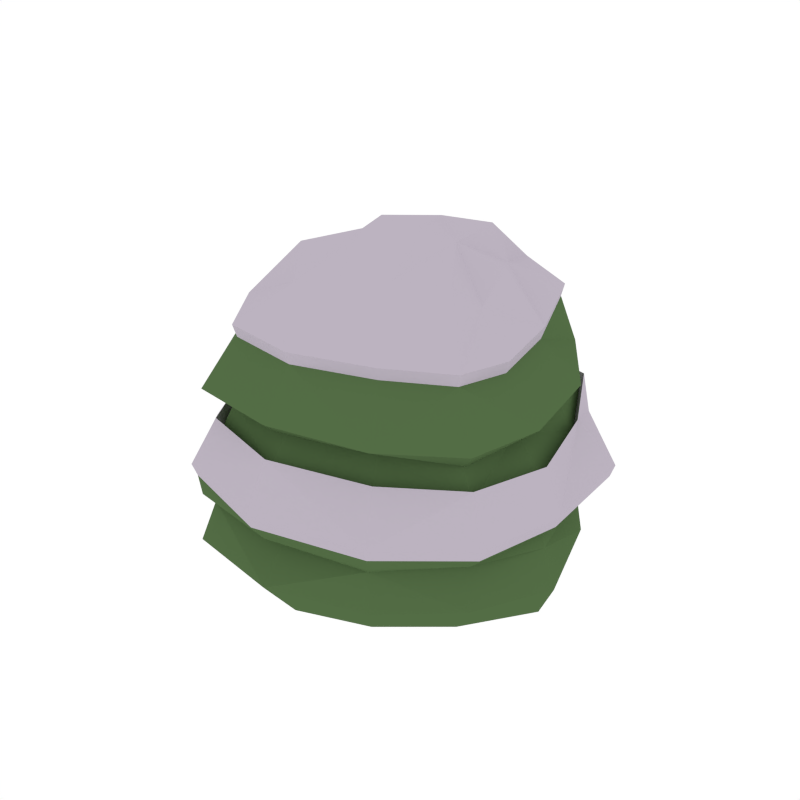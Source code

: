 # Source: Bush_Snow_2.blend  (saved by Blender 2.79.0; exported with 4.5.12 LTS)
import bpy
from mathutils import Matrix  # noqa: F401  (used for matrix-valued properties, if any)

bpy.ops.wm.read_factory_settings(use_empty=True)
scene = bpy.context.scene
scene.name = 'Scene'

# ---- collections
col_collection_1 = bpy.data.collections.new('Collection 1'); scene.collection.children.link(col_collection_1)

# ---- materials (node trees are filled in below, after node groups)
mat_green = bpy.data.materials.new('Green')
mat_green.alpha_threshold = 0.0
mat_green.diffuse_color = (0.08744, 0.1523, 0.05986, 1.0)
mat_green.roughness = 0.5
mat_snow = bpy.data.materials.new('Snow')
mat_snow.alpha_threshold = 0.0
mat_snow.diffuse_color = (0.5029, 0.4508, 0.5271, 1.0)
mat_snow.roughness = 0.5

# ---- material node trees

# ---- world
world_world = bpy.data.worlds.new('World'); scene.world = world_world
world_world.color = (1.0, 1.0, 1.0)
world_world.use_sun_shadow = False
world_world.sun_shadow_jitter_overblur = 0.0
world_world.cycles.sampling_method = 'NONE'
world_world.cycles.sample_map_resolution = 256

# ---- meshes
me_cube_133 = bpy.data.meshes.new('Cube.133')
me_cube_133.from_pydata([(-0.4398, 0.397, 0.4472), (-0.5131, -0.2221, 0.4577), (0.5129, -0.3081, 0.471), (0.4972, 0.2579, 0.4584), (-0.3899, 0.3728, 0.7861), (0.05476, 0.6025, 0.8118), (-0.03092, -0.5742, 0.4914), (0.09662, 0.621, 0.4584), (0.3694, 0.2361, 0.7565), (-0.4839, -0.1854, 0.7812), (0.4183, -0.2563, 0.7911), (-0.02034, -0.4825, 0.8107), (0.03202, 0.000531, -0.06907), (0.1068, 0.6198, 0.2659), (-0.02034, -0.6216, 0.2838), (0.5464, 0.2536, 0.2826), (0.5385, -0.3352, 0.2803), (-0.5332, -0.2543, 0.2942), (-0.4356, 0.3671, 0.2655), (-0.444, 0.3526, 0.1235), (0.5418, -0.3436, 0.1199), (-0.01531, -0.6419, 0.1162), (-0.5551, -0.2722, 0.1233), (0.5629, 0.2474, 0.1197), (0.1104, 0.6388, 0.116), (-0.04958, -0.5096, 0.5886), (0.4699, -0.2849, 0.5666), (-0.5064, -0.2119, 0.549), (0.456, 0.2613, 0.593), (0.0877, 0.6293, 0.5798), (-0.367, 0.3529, 0.574), (0.3467, 0.5404, 0.4676), (-0.3458, 0.3253, 0.5616), (-0.4903, -0.2035, 0.5529), (0.4532, -0.276, 0.5678), (0.4349, 0.2382, 0.5759), (0.08316, 0.5952, 0.5691), (-0.03555, -0.4948, 0.5859), (0.2694, 0.5047, 0.7929), (-0.155, 0.5467, 0.5896), (-0.5222, 0.09757, 0.5273), (0.4244, -0.03215, 0.753), (-0.3446, -0.4508, 0.5781), (0.2282, -0.3811, 0.7999), (0.32, -0.5409, 0.1189), (-0.6715, 0.08651, 0.1248), (-0.3597, -0.5855, 0.1153), (0.673, -0.0871, 0.1184), (0.3585, 0.5124, 0.1194), (-0.1838, 0.57, 0.1164), (0.1006, 0.5238, -0.03566), (-0.006495, -0.5218, -0.03604), (0.503, 0.2215, -0.05213), (0.4497, -0.2773, -0.01944), (-0.4737, -0.2353, -0.03535), (0.3627, 0.5296, 0.2742), (-0.5355, 0.09196, 0.4356), (-0.3417, -0.4833, 0.4827), (0.5838, -0.05007, 0.461), (0.2858, -0.4711, 0.4765), (-0.1736, 0.5755, 0.4516), (0.1116, 0.6639, 0.3132), (-0.02814, -0.6639, 0.3417), (0.6192, 0.3025, 0.3202), (0.5789, -0.352, 0.3257), (-0.5884, -0.2706, 0.3245), (-0.4538, 0.3999, 0.2981), (-0.607, 0.08541, 0.2686), (-0.3602, -0.5661, 0.2784), (0.6101, -0.07077, 0.2874), (0.3188, -0.5373, 0.2768), (-0.18, 0.5783, 0.2418), (-0.3804, 0.3111, -0.03507), (-0.4465, 0.3625, 0.2429), (-0.5005, -0.2435, 0.2603), (0.5028, -0.3206, 0.2538), (0.4933, 0.2167, 0.2563), (-0.01531, -0.5489, 0.2542), (0.09979, 0.589, 0.2398), (0.3185, 0.5338, 0.5819), (-0.1563, 0.4993, 0.7978), (-0.5305, 0.1255, 0.7685), (0.5116, -0.03548, 0.5871), (-0.2946, -0.431, 0.8019), (0.251, -0.4245, 0.5927), (-0.05031, -0.5697, 0.6377), (0.5077, -0.3082, 0.6169), (-0.5282, -0.2172, 0.5994), (0.4952, 0.2894, 0.6147), (0.08329, 0.6422, 0.6365), (-0.4456, 0.4277, 0.5858), (0.3147, 0.507, 0.569), (-0.5161, 0.09676, 0.5335), (0.4751, -0.03596, 0.5744), (-0.3195, -0.4348, 0.5775), (-0.1445, 0.4997, 0.5748), (0.2433, -0.4085, 0.5832), (0.3329, 0.4484, 0.01623), (-0.1643, 0.4994, 0.008934), (0.2743, -0.475, 0.01199), (0.6082, -0.06098, -0.01162), (-0.2956, -0.4708, 0.01359), (-0.5496, 0.0591, 0.005883), (0.3672, 0.559, 0.325), (-0.673, 0.108, 0.2982), (-0.3772, -0.5655, 0.3422), (0.6478, -0.06342, 0.324), (0.3381, -0.5626, 0.3322), (-0.1932, 0.637, 0.2942), (-0.5437, 0.06874, 0.2645), (-0.332, -0.538, 0.2497), (0.6267, -0.08021, 0.249), (0.3022, -0.5166, 0.2519), (-0.1653, 0.5142, 0.2418), (0.3549, 0.5023, 0.245), (0.3107, 0.5499, 0.6289), (-0.1906, 0.6315, 0.6211), (-0.5369, 0.1066, 0.578), (0.5558, -0.0383, 0.6084), (-0.3857, -0.5132, 0.6278), (0.2857, -0.4884, 0.6313), (-0.4504, 0.4055, 0.493), (-0.4647, 0.4084, 0.3406), (-0.5482, 0.09351, 0.4812), (-0.1781, 0.588, 0.4976), (-0.5253, -0.2276, 0.5038), (-0.6023, -0.2772, 0.3676), (-0.35, -0.4948, 0.5294), (0.5239, -0.3156, 0.5174), (0.5915, -0.3605, 0.3688), (0.5964, -0.05175, 0.5071), (0.2917, -0.4823, 0.5231), (0.5079, 0.2632, 0.5045), (0.6326, 0.3088, 0.3632), (0.354, 0.5522, 0.514), (-0.3986, 0.3801, 0.8278), (-0.5424, 0.1273, 0.8098), (-0.2852, 0.2356, 1.025), (-0.1597, 0.5095, 0.8398), (0.05613, 0.615, 0.8541), (0.05395, 0.3996, 1.028), (0.2757, 0.515, 0.8348), (-0.03223, -0.5877, 0.5382), (-0.02938, -0.6795, 0.3852), (0.09821, 0.6345, 0.5045), (0.1135, 0.6785, 0.356), (0.1206, 0.115, 1.051), (0.2857, -0.1243, 1.011), (0.2603, 0.1818, 0.9798), (0.01235, 0.05786, 1.089), (-0.1349, -0.01618, 1.076), (-0.02614, -0.2631, 0.9987), (-0.3255, -0.1097, 1.016), (0.3779, 0.2404, 0.7976), (0.4342, -0.034, 0.794), (-0.4947, -0.1907, 0.8229), (-0.3012, -0.4419, 0.844), (0.4279, -0.2632, 0.833), (0.2335, -0.3908, 0.842), (-0.02067, -0.4945, 0.853), (0.3749, 0.5711, 0.3681), (0.1593, 0.3427, 0.9319), (-0.111, 0.3398, 1.034), (-0.3538, 0.09204, 0.9412), (-0.1987, -0.2733, 0.9551), (0.1554, -0.2317, 1.035), (0.3087, -0.00182, 0.9225), (-0.6889, 0.11, 0.3407), (-0.3864, -0.5789, 0.3856), (0.6619, -0.06539, 0.3671), (0.3451, -0.5759, 0.3755), (-0.1982, 0.6509, 0.3366)], [], [(57, 1, 125, 127), (80, 4, 135, 138), (0, 56, 92, 32), (0, 32, 95, 60), (108, 66, 122, 171), (7, 31, 134, 144), (1, 57, 94, 33), (1, 33, 92, 56), (9, 83, 156, 155), (66, 104, 167, 122), (2, 58, 93, 34), (2, 34, 96, 59), (0, 60, 124, 121), (4, 81, 136, 135), (3, 31, 91, 35), (3, 35, 93, 58), (4, 90, 117, 81), (104, 65, 126, 167), (60, 7, 144, 124), (4, 80, 116, 90), (5, 89, 116, 80), (41, 8, 153, 154), (3, 58, 130, 132), (5, 38, 115, 89), (65, 105, 168, 126), (56, 0, 121, 123), (6, 59, 96, 37), (6, 37, 94, 57), (107, 64, 129, 170), (83, 11, 159, 156), (7, 60, 95, 36), (7, 36, 91, 31), (6, 57, 127, 142), (8, 38, 141, 153), (31, 3, 132, 134), (64, 106, 169, 129), (106, 63, 133, 169), (11, 43, 158, 159), (59, 6, 142, 131), (2, 59, 131, 128), (8, 88, 115, 38), (63, 103, 160, 133), (105, 62, 143, 168), (8, 41, 118, 88), (9, 87, 119, 83), (43, 10, 157, 158), (58, 2, 128, 130), (9, 81, 117, 87), (10, 86, 118, 41), (62, 107, 170, 143), (38, 5, 139, 141), (10, 43, 120, 86), (11, 85, 120, 43), (103, 61, 145, 160), (10, 41, 154, 157), (11, 83, 119, 85), (12, 72, 98, 50), (12, 50, 97, 52), (12, 52, 100, 53), (12, 53, 99, 51), (12, 51, 101, 54), (12, 54, 102, 72), (13, 55, 114, 78), (13, 78, 113, 71), (13, 71, 108, 61), (13, 61, 103, 55), (14, 68, 110, 77), (14, 77, 112, 70), (14, 70, 107, 62), (14, 62, 105, 68), (15, 69, 111, 76), (15, 76, 114, 55), (15, 55, 103, 63), (15, 63, 106, 69), (16, 70, 112, 75), (16, 75, 111, 69), (16, 69, 106, 64), (16, 64, 107, 70), (17, 67, 109, 74), (17, 74, 110, 68), (17, 68, 105, 65), (17, 65, 104, 67), (18, 71, 113, 73), (18, 73, 109, 67), (18, 67, 104, 66), (18, 66, 108, 71), (19, 45, 109, 73), (19, 73, 113, 49), (19, 49, 98, 72), (19, 72, 102, 45), (20, 47, 111, 75), (20, 75, 112, 44), (20, 44, 99, 53), (20, 53, 100, 47), (21, 44, 112, 77), (21, 77, 110, 46), (21, 46, 101, 51), (21, 51, 99, 44), (22, 46, 110, 74), (22, 74, 109, 45), (22, 45, 102, 54), (22, 54, 101, 46), (23, 48, 114, 76), (23, 76, 111, 47), (23, 47, 100, 52), (23, 52, 97, 48), (24, 49, 113, 78), (24, 78, 114, 48), (24, 48, 97, 50), (24, 50, 98, 49), (25, 37, 96, 84), (25, 84, 120, 85), (25, 85, 119, 42), (25, 42, 94, 37), (26, 34, 93, 82), (26, 82, 118, 86), (26, 86, 120, 84), (26, 84, 96, 34), (27, 33, 94, 42), (27, 42, 119, 87), (27, 87, 117, 40), (27, 40, 92, 33), (28, 35, 91, 79), (28, 79, 115, 88), (28, 88, 118, 82), (28, 82, 93, 35), (29, 36, 95, 39), (29, 39, 116, 89), (29, 89, 115, 79), (29, 79, 91, 36), (30, 32, 92, 40), (30, 40, 117, 90), (30, 90, 116, 39), (30, 39, 95, 32), (121, 124, 171, 122), (121, 122, 167, 123), (125, 123, 167, 126), (125, 126, 168, 127), (128, 131, 170, 129), (128, 129, 169, 130), (132, 130, 169, 133), (132, 133, 160, 134), (135, 136, 163, 137), (135, 137, 162, 138), (139, 138, 162, 140), (139, 140, 161, 141), (142, 127, 168, 143), (142, 143, 170, 131), (144, 134, 160, 145), (144, 145, 171, 124), (146, 149, 165, 147), (146, 147, 166, 148), (146, 148, 161, 140), (146, 140, 162, 149), (150, 152, 164, 151), (150, 151, 165, 149), (150, 149, 162, 137), (150, 137, 163, 152), (153, 141, 161, 148), (153, 148, 166, 154), (155, 156, 164, 152), (155, 152, 163, 136), (157, 154, 166, 147), (157, 147, 165, 158), (159, 158, 165, 151), (159, 151, 164, 156), (81, 9, 155, 136), (5, 80, 138, 139), (61, 108, 171, 145), (1, 56, 123, 125)])
me_cube_133.polygons.foreach_set('material_index', [1, 1, 0, 0, 1, 1, 0, 0, 1, 1, 0, 0, 1, 1, 0, 0, 0, 1, 1, 0, 0, 1, 1, 0, 1, 1, 0, 0, 1, 1, 0, 0, 1, 1, 1, 1, 1, 1, 1, 1, 0, 1, 1, 0, 0, 1, 1, 0, 0, 1, 1, 0, 0, 1, 1, 0, 0, 0, 0, 0, 0, 0, 0, 0, 0, 0, 0, 0, 0, 0, 0, 0, 0, 0, 0, 0, 0, 0, 0, 0, 0, 0, 0, 0, 0, 0, 0, 0, 0, 0, 0, 0, 0, 0, 0, 0, 0, 0, 0, 0, 0, 0, 0, 0, 0, 0, 0, 0, 0, 0, 0, 0, 0, 0, 0, 0, 0, 0, 0, 0, 0, 0, 0, 0, 0, 0, 0, 0, 0, 0, 0, 0, 0, 0, 1, 1, 1, 1, 1, 1, 1, 1, 1, 1, 1, 1, 1, 1, 1, 1, 1, 1, 1, 1, 1, 1, 1, 1, 1, 1, 1, 1, 1, 1, 1, 1, 1, 1, 1, 1])
me_cube_133.materials.append(mat_green)
me_cube_133.materials.append(mat_snow)
me_cube_133.use_remesh_preserve_volume = False
me_cube_133.use_remesh_preserve_attributes = False
me_cube_133.use_mirror_vertex_groups = False
me_cube_133.update()

# ---- objects
ob_bush_snow_2 = bpy.data.objects.new('Bush_Snow_2', me_cube_133)

# ---- transforms, parenting, visibility, modifiers, constraints
ob_bush_snow_2.location = (0.0, 0.0, 0.0)
ob_bush_snow_2.lineart.crease_threshold = 0.0

# ---- collection membership
col_collection_1.objects.link(ob_bush_snow_2)

# ---- scene / render settings (as saved in the file)
scene.frame_start = 1; scene.frame_end = 250; scene.frame_set(0)
scene.render.engine = 'CYCLES'
scene.render.resolution_x = 1000
scene.render.resolution_y = 1000
scene.render.dither_intensity = 0.0
scene.cycles.samples = 200
scene.cycles.sampling_pattern = 'TABULATED_SOBOL'
scene.cycles.light_sampling_threshold = 0.0
scene.cycles.use_adaptive_sampling = False
scene.cycles.use_light_tree = False
scene.cycles.caustics_reflective = False
scene.cycles.caustics_refractive = False
scene.cycles.blur_glossy = 0.0
scene.cycles.max_bounces = 2
scene.cycles.pixel_filter_type = 'GAUSSIAN'
scene.cycles.sample_clamp_indirect = 0.0
scene.view_settings.view_transform = 'Standard'
bpy.context.view_layer.update()

# ---- added for rendering (the .blend has no active camera): camera
cam_auto = bpy.data.cameras.new('AutoCamera')
cam_auto.lens = 50.0
cam_auto.sensor_width = 36.0
cam_auto.clip_end = 1000.0
ob_auto_camera = bpy.data.objects.new('AutoCamera', cam_auto)
scene.collection.objects.link(ob_auto_camera)
ob_auto_camera.location = (2.06922, -2.49312, 2.1717)
ob_auto_camera.rotation_euler = (1.09748, -7.21219e-08, 0.694738)
scene.camera = ob_auto_camera
bpy.context.view_layer.update()

